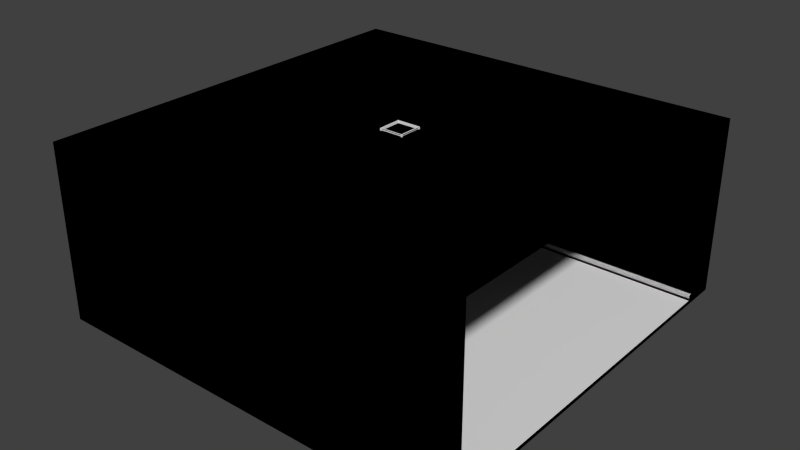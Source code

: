 # Source: underground_road_straight10M.blend  (saved by Blender 2.76.0; exported with 4.5.12 LTS)
import bpy
from mathutils import Matrix  # noqa: F401  (used for matrix-valued properties, if any)

bpy.ops.wm.read_factory_settings(use_empty=True)
scene = bpy.context.scene
scene.name = 'Scene'

# ---- collections
col_collection_1 = bpy.data.collections.new('Collection 1'); scene.collection.children.link(col_collection_1)

# ---- materials (node trees are filled in below, after node groups)
mat_material = bpy.data.materials.new('Material')
mat_material.alpha_threshold = 0.0
mat_material.use_transparent_shadow = False
mat_material.roughness = 0.5
mat_material.line_color = (0.0, 0.0, 0.0, 1.0)

# ---- material node trees

# ---- world
world_world = bpy.data.worlds.new('World'); scene.world = world_world
world_world.color = (0.05088, 0.05088, 0.05088)
world_world.use_sun_shadow = False
world_world.sun_shadow_jitter_overblur = 0.0
world_world.cycles.sampling_method = 'MANUAL'
world_world.cycles.sample_map_resolution = 256

# ---- meshes
me_cube_003 = bpy.data.meshes.new('Cube.003')
me_cube_003.from_pydata([(0.9, 1.0, -1.0), (0.9, 1.0, 1.0), (1.0, 1.0, -1.0), (1.0, 1.0, 1.0), (1.0, 0.9, 1.0), (1.0, 0.9, -1.0), (0.9, 0.9, 1.0), (0.9, 0.9, -1.0), (0.9, 0.9, 1.0), (0.9, 0.9, -1.0), (17.0, 17.0, -0.8769), (-17.0, 17.0, -0.8769), (17.0, 17.0, -0.833), (-17.0, 17.0, -0.833), (-17.0, 14.9, -0.8769), (-17.0, 14.9, -0.833), (17.0, 14.9, -0.8769), (17.0, 14.9, -0.833), (17.0, 17.0, 0.9224), (-17.0, 17.0, 0.9224), (-17.0, 14.9, 0.9224), (17.0, 14.9, 0.9224), (17.0, 17.0, 0.9772), (-17.0, 17.0, 0.9772), (-17.0, 14.9, 0.9772), (17.0, 14.9, 0.9772), (-3.823, 14.65, 0.6858), (3.823, 14.65, 0.6858), (-4.153, 14.9, 0.8445), (4.153, 14.9, 0.8445), (-17.0, 14.9, -0.833), (17.0, 14.9, -0.833), (-17.0, 14.9, 0.9224), (17.0, 14.9, 0.9224), (-4.153, 14.9, 0.8445), (4.153, 14.9, 0.8445), (-3.823, 13.46, 0.817), (3.823, 13.46, 0.817), (-4.153, 14.9, 0.6583), (4.153, 14.9, 0.6583), (-4.153, 13.2, 0.8445), (4.153, 13.2, 0.8445), (-3.823, 14.76, 0.7025), (3.823, 14.76, 0.7025), (-3.823, 13.57, 0.8337), (3.823, 13.57, 0.8337), (17.0, 14.04, -0.8769), (17.0, 14.04, -0.833), (-17.0, 14.04, -0.8769), (-17.0, 14.04, -0.833), (-17.0, 14.12, -0.7718), (-17.0, 14.9, -0.7672), (17.0, 14.9, -0.7672), (17.0, 14.12, -0.7718), (-17.0, 14.18, -0.8769), (-17.0, 14.47, -0.8769), (-17.0, 14.18, -0.833), (-17.0, 14.47, -0.833), (17.0, 14.47, -0.8769), (17.0, 14.18, -0.8769), (17.0, 14.47, -0.833), (17.0, 14.18, -0.833), (-17.0, 14.25, -0.7672), (-17.0, 14.47, -0.7672), (17.0, 14.47, -0.7672), (17.0, 14.25, -0.7672), (17.0, 14.9, -0.8085), (17.0, 14.9, -0.7865), (17.0, 14.05, -0.7865), (17.0, 14.04, -0.8085), (-17.0, 14.9, -0.8085), (-17.0, 14.9, -0.7865), (-17.0, 14.04, -0.8085), (-17.0, 14.05, -0.7865), (-17.0, 14.47, -0.8085), (-17.0, 14.47, -0.7865), (-17.0, 14.18, -0.8085), (-17.0, 14.18, -0.7865), (17.0, 14.18, -0.8085), (17.0, 14.18, -0.7865), (17.0, 14.47, -0.8085), (17.0, 14.47, -0.7865), (-0.9, 1.0, -1.0), (-0.9, 1.0, 1.0), (-1.0, 1.0, -1.0), (-1.0, 1.0, 1.0), (-1.0, 0.9, 1.0), (-1.0, 0.9, -1.0), (0.0, 1.0, 1.0), (-0.9, 0.9, 1.0), (-0.9, 0.9, -1.0), (-0.9, 0.9, 1.0), (-0.9, 0.9, -1.0), (0.0, 0.9, 1.0), (0.0, 0.9, -1.0), (-17.0, 17.0, -0.8769), (17.0, 17.0, -0.8769), (-17.0, 17.0, -0.833), (17.0, 17.0, -0.833), (17.0, 14.9, -0.8769), (17.0, 14.9, -0.833), (-17.0, 14.9, -0.8769), (-17.0, 14.9, -0.833), (-17.0, 17.0, 0.9224), (17.0, 17.0, 0.9224), (17.0, 14.9, 0.9224), (-17.0, 14.9, 0.9224), (-17.0, 17.0, 0.9772), (17.0, 17.0, 0.9772), (17.0, 14.9, 0.9772), (-17.0, 14.9, 0.9772), (3.823, 14.65, 0.6858), (-3.823, 14.65, 0.6858), (4.153, 14.9, 0.8445), (-4.153, 14.9, 0.8445), (17.0, 14.9, -0.833), (-17.0, 14.9, -0.833), (17.0, 14.9, 0.9224), (-17.0, 14.9, 0.9224), (4.153, 14.9, 0.8445), (-4.153, 14.9, 0.8445), (3.823, 13.46, 0.817), (-3.823, 13.46, 0.817), (4.153, 14.9, 0.6583), (-4.153, 14.9, 0.6583), (4.153, 13.2, 0.8445), (-4.153, 13.2, 0.8445), (3.823, 14.76, 0.7025), (-3.823, 14.76, 0.7025), (3.823, 13.57, 0.8337), (-3.823, 13.57, 0.8337), (-17.0, 14.04, -0.8769), (-17.0, 14.04, -0.833), (17.0, 14.04, -0.8769), (17.0, 14.04, -0.833), (17.0, 14.12, -0.7718), (17.0, 14.9, -0.7672), (-17.0, 14.9, -0.7672), (-17.0, 14.12, -0.7718), (17.0, 14.18, -0.8769), (17.0, 14.47, -0.8769), (17.0, 14.18, -0.833), (17.0, 14.47, -0.833), (-17.0, 14.47, -0.8769), (-17.0, 14.18, -0.8769), (-17.0, 14.47, -0.833), (-17.0, 14.18, -0.833), (17.0, 14.25, -0.7672), (17.0, 14.47, -0.7672), (-17.0, 14.47, -0.7672), (-17.0, 14.25, -0.7672), (-17.0, 14.9, -0.8085), (-17.0, 14.9, -0.7865), (-17.0, 14.05, -0.7865), (-17.0, 14.04, -0.8085), (17.0, 14.9, -0.8085), (17.0, 14.9, -0.7865), (17.0, 14.04, -0.8085), (17.0, 14.05, -0.7865), (17.0, 14.47, -0.8085), (17.0, 14.47, -0.7865), (17.0, 14.18, -0.8085), (17.0, 14.18, -0.7865), (-17.0, 14.18, -0.8085), (-17.0, 14.18, -0.7865), (-17.0, 14.47, -0.8085), (-17.0, 14.47, -0.7865), (0.9, -1.0, -1.0), (0.9, -1.0, 1.0), (1.0, -1.0, -1.0), (1.0, -1.0, 1.0), (1.0, -0.9, 1.0), (1.0, -0.9, -1.0), (1.0, 0.0, 1.0), (0.9, -0.9, 1.0), (0.9, -0.9, -1.0), (0.9, 0.0, 1.0), (0.9, 0.0, -1.0), (0.9, -0.9, 1.0), (0.9, -0.9, -1.0), (17.0, -17.0, -0.8769), (-17.0, -17.0, -0.8769), (17.0, -17.0, -0.833), (-17.0, -17.0, -0.833), (17.0, 0.0, -0.8769), (-17.0, 0.0, -0.8769), (17.0, 0.0, -0.833), (-17.0, 0.0, -0.833), (-17.0, -14.9, -0.8769), (-17.0, -14.9, -0.833), (17.0, -14.9, -0.8769), (17.0, -14.9, -0.833), (17.0, -17.0, 0.9224), (-17.0, -17.0, 0.9224), (-17.0, -14.9, 0.9224), (17.0, -14.9, 0.9224), (17.0, -17.0, 0.9772), (-17.0, -17.0, 0.9772), (-17.0, -14.9, 0.9772), (17.0, -14.9, 0.9772), (-17.0, 0.0, 0.9224), (17.0, 0.0, 0.9224), (-17.0, 0.0, 0.9772), (17.0, 0.0, 0.9772), (-3.823, -14.65, 0.6858), (3.823, -14.65, 0.6858), (-4.153, -14.9, 0.8445), (4.153, -14.9, 0.8445), (-17.0, -14.9, -0.833), (17.0, -14.9, -0.833), (-17.0, -14.9, 0.9224), (17.0, -14.9, 0.9224), (-4.153, -14.9, 0.8445), (4.153, -14.9, 0.8445), (-3.823, -13.46, 0.817), (3.823, -13.46, 0.817), (-4.153, -14.9, 0.6583), (4.153, -14.9, 0.6583), (-4.153, -13.2, 0.8445), (4.153, -13.2, 0.8445), (-3.823, -14.76, 0.7025), (3.823, -14.76, 0.7025), (-3.823, -13.57, 0.8337), (3.823, -13.57, 0.8337), (17.0, -14.04, -0.8769), (17.0, -14.04, -0.833), (-17.0, -14.04, -0.8769), (-17.0, -14.04, -0.833), (-17.0, -14.12, -0.7718), (-17.0, -14.9, -0.7672), (17.0, -14.9, -0.7672), (17.0, -14.12, -0.7718), (-17.0, -14.18, -0.8769), (-17.0, -14.47, -0.8769), (-17.0, -14.18, -0.833), (-17.0, -14.47, -0.833), (17.0, -14.47, -0.8769), (17.0, -14.18, -0.8769), (17.0, -14.47, -0.833), (17.0, -14.18, -0.833), (-17.0, -14.25, -0.7672), (-17.0, -14.47, -0.7672), (17.0, -14.47, -0.7672), (17.0, -14.25, -0.7672), (17.0, -14.9, -0.8085), (17.0, -14.9, -0.7865), (17.0, -14.05, -0.7865), (17.0, -14.04, -0.8085), (-17.0, -14.9, -0.8085), (-17.0, -14.9, -0.7865), (-17.0, -14.04, -0.8085), (-17.0, -14.05, -0.7865), (-17.0, -14.47, -0.8085), (-17.0, -14.47, -0.7865), (-17.0, -14.18, -0.8085), (-17.0, -14.18, -0.7865), (17.0, -14.18, -0.8085), (17.0, -14.18, -0.7865), (17.0, -14.47, -0.8085), (17.0, -14.47, -0.7865), (-0.9, -1.0, -1.0), (-0.9, -1.0, 1.0), (-1.0, -1.0, -1.0), (-1.0, -1.0, 1.0), (-1.0, -0.9, 1.0), (-1.0, -0.9, -1.0), (-1.0, 0.0, 1.0), (0.0, -1.0, 1.0), (-0.9, -0.9, 1.0), (-0.9, -0.9, -1.0), (-0.9, 0.0, 1.0), (-0.9, 0.0, -1.0), (-0.9, -0.9, 1.0), (-0.9, -0.9, -1.0), (0.0, -0.9, 1.0), (0.0, -0.9, -1.0), (-17.0, -17.0, -0.8769), (17.0, -17.0, -0.8769), (-17.0, -17.0, -0.833), (17.0, -17.0, -0.833), (-17.0, 0.0, -0.8769), (17.0, 0.0, -0.8769), (-17.0, 0.0, -0.833), (17.0, 0.0, -0.833), (17.0, -14.9, -0.8769), (17.0, -14.9, -0.833), (-17.0, -14.9, -0.8769), (-17.0, -14.9, -0.833), (-17.0, -17.0, 0.9224), (17.0, -17.0, 0.9224), (17.0, -14.9, 0.9224), (-17.0, -14.9, 0.9224), (-17.0, -17.0, 0.9772), (17.0, -17.0, 0.9772), (17.0, -14.9, 0.9772), (-17.0, -14.9, 0.9772), (17.0, 0.0, 0.9224), (-17.0, 0.0, 0.9224), (17.0, 0.0, 0.9772), (-17.0, 0.0, 0.9772), (3.823, -14.65, 0.6858), (-3.823, -14.65, 0.6858), (4.153, -14.9, 0.8445), (-4.153, -14.9, 0.8445), (17.0, -14.9, -0.833), (-17.0, -14.9, -0.833), (17.0, -14.9, 0.9224), (-17.0, -14.9, 0.9224), (4.153, -14.9, 0.8445), (-4.153, -14.9, 0.8445), (3.823, -13.46, 0.817), (-3.823, -13.46, 0.817), (4.153, -14.9, 0.6583), (-4.153, -14.9, 0.6583), (4.153, -13.2, 0.8445), (-4.153, -13.2, 0.8445), (3.823, -14.76, 0.7025), (-3.823, -14.76, 0.7025), (3.823, -13.57, 0.8337), (-3.823, -13.57, 0.8337), (-17.0, -14.04, -0.8769), (-17.0, -14.04, -0.833), (17.0, -14.04, -0.8769), (17.0, -14.04, -0.833), (17.0, -14.12, -0.7718), (17.0, -14.9, -0.7672), (-17.0, -14.9, -0.7672), (-17.0, -14.12, -0.7718), (17.0, -14.18, -0.8769), (17.0, -14.47, -0.8769), (17.0, -14.18, -0.833), (17.0, -14.47, -0.833), (-17.0, -14.47, -0.8769), (-17.0, -14.18, -0.8769), (-17.0, -14.47, -0.833), (-17.0, -14.18, -0.833), (17.0, -14.25, -0.7672), (17.0, -14.47, -0.7672), (-17.0, -14.47, -0.7672), (-17.0, -14.25, -0.7672), (-17.0, -14.9, -0.8085), (-17.0, -14.9, -0.7865), (-17.0, -14.05, -0.7865), (-17.0, -14.04, -0.8085), (17.0, -14.9, -0.8085), (17.0, -14.9, -0.7865), (17.0, -14.04, -0.8085), (17.0, -14.05, -0.7865), (17.0, -14.47, -0.8085), (17.0, -14.47, -0.7865), (17.0, -14.18, -0.8085), (17.0, -14.18, -0.7865), (-17.0, -14.18, -0.8085), (-17.0, -14.18, -0.7865), (-17.0, -14.47, -0.8085), (-17.0, -14.47, -0.7865)], [], [(1, 0, 9, 8), (1, 3, 2, 0), (4, 173, 176, 6), (3, 4, 5, 2), (6, 176, 177, 7), (5, 4, 6, 7), (93, 8, 9, 94), (88, 1, 8, 93), (14, 15, 13, 11), (12, 10, 11, 13), (46, 47, 186, 184), (46, 184, 185, 48), (10, 16, 14, 11), (21, 20, 32, 33), (10, 12, 17, 16), (55, 57, 15, 14), (20, 21, 201, 200), (12, 13, 19, 18), (17, 12, 18, 21), (13, 15, 20, 19), (22, 23, 24, 25), (19, 20, 24, 23), (21, 18, 22, 25), (18, 19, 23, 22), (21, 25, 203, 201), (24, 20, 200, 202), (25, 24, 202, 203), (15, 17, 31, 30), (17, 21, 33, 31), (20, 15, 30, 32), (39, 38, 30, 31), (28, 29, 33, 32), (29, 39, 31, 33), (38, 28, 32, 30), (29, 28, 34, 35), (35, 34, 40, 41), (36, 26, 42, 44), (41, 39, 29, 35), (34, 28, 38, 40), (27, 26, 38, 39), (36, 37, 41, 40), (26, 36, 40, 38), (37, 27, 39, 41), (26, 27, 43, 42), (27, 37, 45, 43), (37, 36, 44, 45), (185, 187, 49, 48), (59, 46, 48, 54), (81, 67, 52, 64), (59, 61, 47, 46), (65, 62, 50, 53), (67, 71, 51, 52), (77, 73, 50, 62), (73, 68, 53, 50), (71, 75, 63, 51), (75, 77, 62, 63), (52, 51, 63, 64), (64, 63, 62, 65), (16, 17, 60, 58), (58, 60, 61, 59), (68, 79, 65, 53), (79, 81, 64, 65), (16, 58, 55, 14), (58, 59, 54, 55), (48, 49, 56, 54), (54, 56, 57, 55), (61, 60, 80, 78), (78, 80, 81, 79), (47, 61, 78, 69), (69, 78, 79, 68), (57, 56, 76, 74), (74, 76, 77, 75), (15, 57, 74, 70), (70, 74, 75, 71), (49, 47, 69, 72), (72, 69, 68, 73), (56, 49, 72, 76), (76, 72, 73, 77), (17, 15, 70, 66), (66, 70, 71, 67), (60, 17, 66, 80), (80, 66, 67, 81), (83, 91, 92, 82), (83, 82, 84, 85), (86, 89, 270, 266), (85, 84, 87, 86), (89, 90, 271, 270), (87, 90, 89, 86), (93, 94, 92, 91), (88, 93, 91, 83), (99, 96, 98, 100), (97, 98, 96, 95), (131, 280, 282, 132), (131, 133, 281, 280), (95, 96, 99, 101), (106, 118, 117, 105), (95, 101, 102, 97), (140, 99, 100, 142), (105, 296, 297, 106), (97, 103, 104, 98), (102, 106, 103, 97), (98, 104, 105, 100), (107, 110, 109, 108), (104, 108, 109, 105), (106, 110, 107, 103), (103, 107, 108, 104), (106, 297, 299, 110), (109, 298, 296, 105), (110, 299, 298, 109), (100, 115, 116, 102), (102, 116, 118, 106), (105, 117, 115, 100), (124, 116, 115, 123), (113, 117, 118, 114), (114, 118, 116, 124), (123, 115, 117, 113), (114, 120, 119, 113), (120, 126, 125, 119), (121, 129, 127, 111), (126, 120, 114, 124), (119, 125, 123, 113), (112, 124, 123, 111), (121, 125, 126, 122), (111, 123, 125, 121), (122, 126, 124, 112), (111, 127, 128, 112), (112, 128, 130, 122), (122, 130, 129, 121), (281, 133, 134, 283), (144, 139, 133, 131), (166, 149, 137, 152), (144, 131, 132, 146), (150, 138, 135, 147), (152, 137, 136, 156), (162, 147, 135, 158), (158, 135, 138, 153), (156, 136, 148, 160), (160, 148, 147, 162), (137, 149, 148, 136), (149, 150, 147, 148), (101, 143, 145, 102), (143, 144, 146, 145), (153, 138, 150, 164), (164, 150, 149, 166), (101, 99, 140, 143), (143, 140, 139, 144), (133, 139, 141, 134), (139, 140, 142, 141), (146, 163, 165, 145), (163, 164, 166, 165), (132, 154, 163, 146), (154, 153, 164, 163), (142, 159, 161, 141), (159, 160, 162, 161), (100, 155, 159, 142), (155, 156, 160, 159), (134, 157, 154, 132), (157, 158, 153, 154), (141, 161, 157, 134), (161, 162, 158, 157), (102, 151, 155, 100), (151, 152, 156, 155), (145, 165, 151, 102), (165, 166, 152, 151), (168, 178, 179, 167), (168, 167, 169, 170), (171, 174, 176, 173), (170, 169, 172, 171), (174, 175, 177, 176), (172, 175, 174, 171), (274, 275, 179, 178), (267, 274, 178, 168), (188, 181, 183, 189), (182, 183, 181, 180), (224, 184, 186, 225), (224, 226, 185, 184), (180, 181, 188, 190), (195, 211, 210, 194), (180, 190, 191, 182), (233, 188, 189, 235), (194, 200, 201, 195), (182, 192, 193, 183), (191, 195, 192, 182), (183, 193, 194, 189), (196, 199, 198, 197), (193, 197, 198, 194), (195, 199, 196, 192), (192, 196, 197, 193), (200, 202, 203, 201), (195, 201, 203, 199), (198, 202, 200, 194), (199, 203, 202, 198), (189, 208, 209, 191), (191, 209, 211, 195), (194, 210, 208, 189), (217, 209, 208, 216), (206, 210, 211, 207), (207, 211, 209, 217), (216, 208, 210, 206), (207, 213, 212, 206), (213, 219, 218, 212), (214, 222, 220, 204), (219, 213, 207, 217), (212, 218, 216, 206), (205, 217, 216, 204), (214, 218, 219, 215), (204, 216, 218, 214), (215, 219, 217, 205), (204, 220, 221, 205), (205, 221, 223, 215), (215, 223, 222, 214), (185, 226, 227, 187), (237, 232, 226, 224), (259, 242, 230, 245), (237, 224, 225, 239), (243, 231, 228, 240), (245, 230, 229, 249), (255, 240, 228, 251), (251, 228, 231, 246), (249, 229, 241, 253), (253, 241, 240, 255), (230, 242, 241, 229), (242, 243, 240, 241), (190, 236, 238, 191), (236, 237, 239, 238), (246, 231, 243, 257), (257, 243, 242, 259), (190, 188, 233, 236), (236, 233, 232, 237), (226, 232, 234, 227), (232, 233, 235, 234), (239, 256, 258, 238), (256, 257, 259, 258), (225, 247, 256, 239), (247, 246, 257, 256), (235, 252, 254, 234), (252, 253, 255, 254), (189, 248, 252, 235), (248, 249, 253, 252), (227, 250, 247, 225), (250, 251, 246, 247), (234, 254, 250, 227), (254, 255, 251, 250), (191, 244, 248, 189), (244, 245, 249, 248), (238, 258, 244, 191), (258, 259, 245, 244), (261, 260, 273, 272), (261, 263, 262, 260), (264, 266, 270, 268), (263, 264, 265, 262), (268, 270, 271, 269), (265, 264, 268, 269), (274, 272, 273, 275), (267, 261, 272, 274), (284, 285, 279, 277), (278, 276, 277, 279), (320, 321, 282, 280), (320, 280, 281, 322), (276, 286, 284, 277), (291, 290, 306, 307), (276, 278, 287, 286), (329, 331, 285, 284), (290, 291, 297, 296), (278, 279, 289, 288), (287, 278, 288, 291), (279, 285, 290, 289), (292, 293, 294, 295), (289, 290, 294, 293), (291, 288, 292, 295), (288, 289, 293, 292), (296, 297, 299, 298), (291, 295, 299, 297), (294, 290, 296, 298), (295, 294, 298, 299), (285, 287, 305, 304), (287, 291, 307, 305), (290, 285, 304, 306), (313, 312, 304, 305), (302, 303, 307, 306), (303, 313, 305, 307), (312, 302, 306, 304), (303, 302, 308, 309), (309, 308, 314, 315), (310, 300, 316, 318), (315, 313, 303, 309), (308, 302, 312, 314), (301, 300, 312, 313), (310, 311, 315, 314), (300, 310, 314, 312), (311, 301, 313, 315), (300, 301, 317, 316), (301, 311, 319, 317), (311, 310, 318, 319), (281, 283, 323, 322), (333, 320, 322, 328), (355, 341, 326, 338), (333, 335, 321, 320), (339, 336, 324, 327), (341, 345, 325, 326), (351, 347, 324, 336), (347, 342, 327, 324), (345, 349, 337, 325), (349, 351, 336, 337), (326, 325, 337, 338), (338, 337, 336, 339), (286, 287, 334, 332), (332, 334, 335, 333), (342, 353, 339, 327), (353, 355, 338, 339), (286, 332, 329, 284), (332, 333, 328, 329), (322, 323, 330, 328), (328, 330, 331, 329), (335, 334, 354, 352), (352, 354, 355, 353), (321, 335, 352, 343), (343, 352, 353, 342), (331, 330, 350, 348), (348, 350, 351, 349), (285, 331, 348, 344), (344, 348, 349, 345), (323, 321, 343, 346), (346, 343, 342, 347), (330, 323, 346, 350), (350, 346, 347, 351), (287, 285, 344, 340), (340, 344, 345, 341), (334, 287, 340, 354), (354, 340, 341, 355)])
me_cube_003.materials.append(mat_material)
me_cube_003.use_remesh_preserve_volume = False
me_cube_003.use_remesh_preserve_attributes = False
me_cube_003.use_mirror_vertex_groups = False
me_cube_003.update()
me_cube_002 = bpy.data.meshes.new('Cube.002')
me_cube_002.from_pydata([(10.0, -4.768e-06, 0.1), (-10.0, 1.907e-06, 0.1), (10.0, 8.26, 0.1), (-10.0, 8.26, 0.1)], [], [(2, 3, 1, 0)])
me_cube_002.materials.append(mat_material)
me_cube_002.use_remesh_preserve_volume = False
me_cube_002.use_remesh_preserve_attributes = False
me_cube_002.use_mirror_vertex_groups = False
me_cube_002.update()
me_cube_001 = bpy.data.meshes.new('Cube.001')
me_cube_001.from_pydata([(-2.25, 8.686, 7.098), (2.25, 8.686, 7.098), (-2.25, 7.982, 7.696), (2.25, 7.982, 7.696)], [], [(1, 3, 2, 0)])
me_cube_001.materials.append(mat_material)
me_cube_001.use_remesh_preserve_volume = False
me_cube_001.use_remesh_preserve_attributes = False
me_cube_001.use_mirror_vertex_groups = False
me_cube_001.update()

# ---- objects
ob_walls = bpy.data.objects.new('Walls', me_cube_003)
ob_road = bpy.data.objects.new('Road', me_cube_002)
ob_light = bpy.data.objects.new('Light', me_cube_001)

# ---- transforms, parenting, visibility, modifiers, constraints
ob_walls.location = (0.0, 0.0, 3.896)
ob_walls.scale = (0.5884, 0.5884, 4.557)
ob_walls.lineart.crease_threshold = 0.0
ob_road.location = (0.0, 0.0, 0.0)
ob_road.lock_rotations_4d = False
ob_road.empty_display_type = 'ARROWS'
ob_road.lineart.crease_threshold = 0.0
_m = ob_road.modifiers.new('Mirror', 'MIRROR')
_m.use_axis = (False, True, False)
_m.use_clip = True
ob_light.location = (0.0, 0.0, 0.0)
ob_light.lock_rotations_4d = False
ob_light.empty_display_type = 'ARROWS'
ob_light.lineart.crease_threshold = 0.0
_m = ob_light.modifiers.new('Mirror', 'MIRROR')
_m.use_axis = (False, True, False)
_m.use_clip = True

# ---- collection membership
col_collection_1.objects.link(ob_walls)
col_collection_1.objects.link(ob_road)
col_collection_1.objects.link(ob_light)

# ---- scene / render settings (as saved in the file)
scene.frame_start = 1; scene.frame_end = 250; scene.frame_set(1)
scene.render.engine = 'BLENDER_EEVEE_NEXT'
scene.render.resolution_percentage = 50
scene.render.dither_intensity = 0.0
scene.cycles.use_denoising = False
scene.cycles.samples = 10
scene.cycles.sampling_pattern = 'TABULATED_SOBOL'
scene.cycles.light_sampling_threshold = 0.0
scene.cycles.use_adaptive_sampling = False
scene.cycles.use_light_tree = False
scene.cycles.blur_glossy = 0.0
scene.cycles.pixel_filter_type = 'GAUSSIAN'
scene.cycles.sample_clamp_indirect = 0.0
scene.view_settings.view_transform = 'Standard'
bpy.context.view_layer.update()

# ---- added for rendering (the .blend has no active camera and no usable light): camera, sun
cam_auto = bpy.data.cameras.new('AutoCamera')
cam_auto.lens = 50.0
cam_auto.sensor_width = 36.0
cam_auto.clip_end = 1000.0
ob_auto_camera = bpy.data.objects.new('AutoCamera', cam_auto)
scene.collection.objects.link(ob_auto_camera)
ob_auto_camera.location = (27.4946, -32.9936, 25.8921)
ob_auto_camera.rotation_euler = (1.09748, -7.21219e-08, 0.694738)
scene.camera = ob_auto_camera
light_auto_sun = bpy.data.lights.new('AutoSun', 'SUN')
light_auto_sun.energy = 3.0
light_auto_sun.angle = 0.0523599
ob_auto_sun = bpy.data.objects.new('AutoSun', light_auto_sun)
scene.collection.objects.link(ob_auto_sun)
ob_auto_sun.rotation_euler = (0.872665, 0.174533, 0.523599)
bpy.context.view_layer.update()
